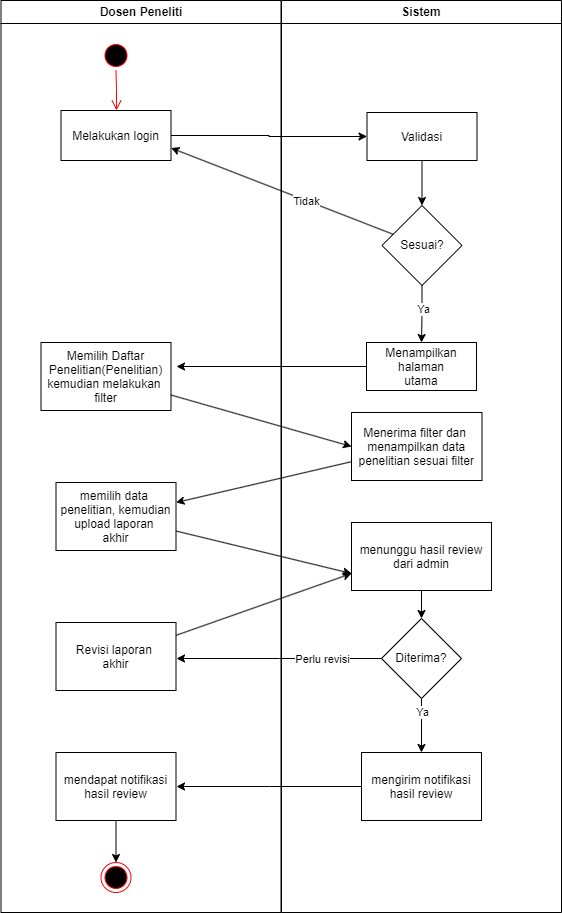

The diagram above was exported from draw.io. Its source (the exported page's mxGraphModel, read from the mxfile embedded in the PNG):
<mxGraphModel dx="1050" dy="557" grid="1" gridSize="10" guides="1" tooltips="1" connect="1" arrows="1" fold="1" page="1" pageScale="1" pageWidth="1169" pageHeight="826" background="none" math="0" shadow="0">
  <root>
    <mxCell id="0" />
    <mxCell id="1" parent="0" />
    <mxCell id="2" value="Dosen Peneliti" style="swimlane;whiteSpace=wrap;startSize=23;" parent="1" vertex="1">
      <mxGeometry x="164.5" y="128" width="280" height="912" as="geometry" />
    </mxCell>
    <mxCell id="5" value="" style="ellipse;shape=startState;fillColor=#000000;strokeColor=#ff0000;" parent="2" vertex="1">
      <mxGeometry x="100" y="40" width="30" height="30" as="geometry" />
    </mxCell>
    <mxCell id="6" value="" style="edgeStyle=elbowEdgeStyle;elbow=horizontal;verticalAlign=bottom;endArrow=open;endSize=8;strokeColor=#FF0000;endFill=1;rounded=0" parent="2" source="5" target="7" edge="1">
      <mxGeometry x="100" y="40" as="geometry">
        <mxPoint x="115" y="110" as="targetPoint" />
      </mxGeometry>
    </mxCell>
    <mxCell id="7" value="Melakukan login" style="" parent="2" vertex="1">
      <mxGeometry x="60" y="110" width="110" height="50" as="geometry" />
    </mxCell>
    <mxCell id="8" value="Memilih Daftar &#10;Penelitian(Penelitian)&#10;kemudian melakukan &#10;filter" style="" parent="2" vertex="1">
      <mxGeometry x="40" y="342" width="130" height="68" as="geometry" />
    </mxCell>
    <mxCell id="38" value="" style="ellipse;shape=endState;fillColor=#000000;strokeColor=#ff0000" parent="2" vertex="1">
      <mxGeometry x="100" y="862" width="30" height="30" as="geometry" />
    </mxCell>
    <mxCell id="oYpXWh9MYxcOKH4wnSdL-53" value="memilih data &#10;penelitian, kemudian&#10;upload laporan &#10;akhir" style="" parent="2" vertex="1">
      <mxGeometry x="55" y="482" width="120" height="68" as="geometry" />
    </mxCell>
    <mxCell id="oYpXWh9MYxcOKH4wnSdL-63" value="Revisi laporan &#10;akhir" style="" parent="2" vertex="1">
      <mxGeometry x="55" y="622" width="120" height="68" as="geometry" />
    </mxCell>
    <mxCell id="qQRWkgLpoGCScBRGs1NW-38" style="edgeStyle=orthogonalEdgeStyle;rounded=0;orthogonalLoop=1;jettySize=auto;html=1;entryX=0.5;entryY=0;entryDx=0;entryDy=0;" parent="2" source="oYpXWh9MYxcOKH4wnSdL-76" target="38" edge="1">
      <mxGeometry relative="1" as="geometry" />
    </mxCell>
    <mxCell id="oYpXWh9MYxcOKH4wnSdL-76" value="mendapat notifikasi&#10;hasil review" style="" parent="2" vertex="1">
      <mxGeometry x="55" y="752" width="120" height="68" as="geometry" />
    </mxCell>
    <mxCell id="3" value="Sistem" style="swimlane;whiteSpace=wrap" parent="1" vertex="1">
      <mxGeometry x="445" y="128" width="280" height="912" as="geometry" />
    </mxCell>
    <mxCell id="19" value="" style="endArrow=open;strokeColor=#FF0000;endFill=1;rounded=0" parent="3" edge="1">
      <mxGeometry relative="1" as="geometry">
        <mxPoint x="75" y="270" as="sourcePoint" />
      </mxGeometry>
    </mxCell>
    <mxCell id="24" value="" style="endArrow=open;strokeColor=#FF0000;endFill=1;rounded=0" parent="3" edge="1">
      <mxGeometry relative="1" as="geometry">
        <mxPoint x="130" y="245" as="sourcePoint" />
      </mxGeometry>
    </mxCell>
    <mxCell id="oYpXWh9MYxcOKH4wnSdL-44" style="edgeStyle=orthogonalEdgeStyle;rounded=0;orthogonalLoop=1;jettySize=auto;html=1;" parent="3" source="oYpXWh9MYxcOKH4wnSdL-41" target="oYpXWh9MYxcOKH4wnSdL-42" edge="1">
      <mxGeometry relative="1" as="geometry" />
    </mxCell>
    <mxCell id="oYpXWh9MYxcOKH4wnSdL-41" value="Validasi" style="" parent="3" vertex="1">
      <mxGeometry x="85.5" y="112" width="110" height="48" as="geometry" />
    </mxCell>
    <mxCell id="oYpXWh9MYxcOKH4wnSdL-48" style="edgeStyle=orthogonalEdgeStyle;rounded=0;orthogonalLoop=1;jettySize=auto;html=1;" parent="3" source="oYpXWh9MYxcOKH4wnSdL-42" target="oYpXWh9MYxcOKH4wnSdL-47" edge="1">
      <mxGeometry relative="1" as="geometry" />
    </mxCell>
    <mxCell id="oYpXWh9MYxcOKH4wnSdL-49" value="Ya" style="edgeLabel;html=1;align=center;verticalAlign=middle;resizable=0;points=[];" parent="oYpXWh9MYxcOKH4wnSdL-48" vertex="1" connectable="0">
      <mxGeometry x="-0.1861" y="1" relative="1" as="geometry">
        <mxPoint as="offset" />
      </mxGeometry>
    </mxCell>
    <mxCell id="oYpXWh9MYxcOKH4wnSdL-42" value="Sesuai?" style="rhombus;whiteSpace=wrap;html=1;" parent="3" vertex="1">
      <mxGeometry x="100.5" y="205" width="80" height="80" as="geometry" />
    </mxCell>
    <mxCell id="oYpXWh9MYxcOKH4wnSdL-50" style="edgeStyle=orthogonalEdgeStyle;rounded=0;orthogonalLoop=1;jettySize=auto;html=1;" parent="3" source="oYpXWh9MYxcOKH4wnSdL-47" edge="1">
      <mxGeometry relative="1" as="geometry">
        <mxPoint x="-105" y="366" as="targetPoint" />
      </mxGeometry>
    </mxCell>
    <mxCell id="oYpXWh9MYxcOKH4wnSdL-47" value="Menampilkan&#10;halaman&#10;utama" style="" parent="3" vertex="1">
      <mxGeometry x="85" y="342" width="110" height="48" as="geometry" />
    </mxCell>
    <mxCell id="oYpXWh9MYxcOKH4wnSdL-51" value="Menerima filter dan &#10;menampilkan data&#10;penelitian sesuai filter" style="" parent="3" vertex="1">
      <mxGeometry x="70" y="412" width="130.5" height="68" as="geometry" />
    </mxCell>
    <mxCell id="oYpXWh9MYxcOKH4wnSdL-58" style="edgeStyle=orthogonalEdgeStyle;rounded=0;orthogonalLoop=1;jettySize=auto;html=1;entryX=0.5;entryY=0;entryDx=0;entryDy=0;" parent="3" source="oYpXWh9MYxcOKH4wnSdL-55" target="oYpXWh9MYxcOKH4wnSdL-57" edge="1">
      <mxGeometry relative="1" as="geometry" />
    </mxCell>
    <mxCell id="oYpXWh9MYxcOKH4wnSdL-55" value="menunggu hasil review&#10;dari admin" style="" parent="3" vertex="1">
      <mxGeometry x="70" y="522" width="140" height="68" as="geometry" />
    </mxCell>
    <mxCell id="oYpXWh9MYxcOKH4wnSdL-60" style="edgeStyle=orthogonalEdgeStyle;rounded=0;orthogonalLoop=1;jettySize=auto;html=1;" parent="3" source="oYpXWh9MYxcOKH4wnSdL-57" target="oYpXWh9MYxcOKH4wnSdL-59" edge="1">
      <mxGeometry relative="1" as="geometry" />
    </mxCell>
    <mxCell id="oYpXWh9MYxcOKH4wnSdL-61" value="Ya" style="edgeLabel;html=1;align=center;verticalAlign=middle;resizable=0;points=[];" parent="oYpXWh9MYxcOKH4wnSdL-60" vertex="1" connectable="0">
      <mxGeometry x="-0.5333" relative="1" as="geometry">
        <mxPoint as="offset" />
      </mxGeometry>
    </mxCell>
    <mxCell id="oYpXWh9MYxcOKH4wnSdL-64" style="edgeStyle=orthogonalEdgeStyle;rounded=0;orthogonalLoop=1;jettySize=auto;html=1;" parent="3" source="oYpXWh9MYxcOKH4wnSdL-57" edge="1">
      <mxGeometry relative="1" as="geometry">
        <mxPoint x="-105" y="658" as="targetPoint" />
      </mxGeometry>
    </mxCell>
    <mxCell id="oYpXWh9MYxcOKH4wnSdL-65" value="Perlu revisi" style="edgeLabel;html=1;align=center;verticalAlign=middle;resizable=0;points=[];" parent="oYpXWh9MYxcOKH4wnSdL-64" vertex="1" connectable="0">
      <mxGeometry x="-0.4189" y="3" relative="1" as="geometry">
        <mxPoint y="-3" as="offset" />
      </mxGeometry>
    </mxCell>
    <mxCell id="oYpXWh9MYxcOKH4wnSdL-57" value="Diterima?" style="rhombus;whiteSpace=wrap;html=1;" parent="3" vertex="1">
      <mxGeometry x="100" y="618" width="80" height="80" as="geometry" />
    </mxCell>
    <mxCell id="oYpXWh9MYxcOKH4wnSdL-77" style="edgeStyle=orthogonalEdgeStyle;rounded=0;orthogonalLoop=1;jettySize=auto;html=1;" parent="3" source="oYpXWh9MYxcOKH4wnSdL-59" edge="1">
      <mxGeometry relative="1" as="geometry">
        <mxPoint x="-105" y="786" as="targetPoint" />
      </mxGeometry>
    </mxCell>
    <mxCell id="oYpXWh9MYxcOKH4wnSdL-59" value="mengirim notifikasi&#10;hasil review" style="" parent="3" vertex="1">
      <mxGeometry x="80" y="752" width="120" height="68" as="geometry" />
    </mxCell>
    <mxCell id="oYpXWh9MYxcOKH4wnSdL-43" style="edgeStyle=orthogonalEdgeStyle;rounded=0;orthogonalLoop=1;jettySize=auto;html=1;" parent="1" source="7" target="oYpXWh9MYxcOKH4wnSdL-41" edge="1">
      <mxGeometry relative="1" as="geometry" />
    </mxCell>
    <mxCell id="oYpXWh9MYxcOKH4wnSdL-45" style="rounded=0;orthogonalLoop=1;jettySize=auto;html=1;entryX=1;entryY=0.75;entryDx=0;entryDy=0;" parent="1" source="oYpXWh9MYxcOKH4wnSdL-42" target="7" edge="1">
      <mxGeometry relative="1" as="geometry" />
    </mxCell>
    <mxCell id="oYpXWh9MYxcOKH4wnSdL-46" value="Tidak" style="edgeLabel;html=1;align=center;verticalAlign=middle;resizable=0;points=[];" parent="oYpXWh9MYxcOKH4wnSdL-45" vertex="1" connectable="0">
      <mxGeometry x="-0.2093" relative="1" as="geometry">
        <mxPoint y="1" as="offset" />
      </mxGeometry>
    </mxCell>
    <mxCell id="oYpXWh9MYxcOKH4wnSdL-52" style="rounded=0;orthogonalLoop=1;jettySize=auto;html=1;entryX=0;entryY=0.5;entryDx=0;entryDy=0;" parent="1" source="8" target="oYpXWh9MYxcOKH4wnSdL-51" edge="1">
      <mxGeometry relative="1" as="geometry" />
    </mxCell>
    <mxCell id="oYpXWh9MYxcOKH4wnSdL-54" style="rounded=0;orthogonalLoop=1;jettySize=auto;html=1;" parent="1" source="oYpXWh9MYxcOKH4wnSdL-51" target="oYpXWh9MYxcOKH4wnSdL-53" edge="1">
      <mxGeometry relative="1" as="geometry" />
    </mxCell>
    <mxCell id="oYpXWh9MYxcOKH4wnSdL-56" style="rounded=0;orthogonalLoop=1;jettySize=auto;html=1;entryX=0;entryY=0.75;entryDx=0;entryDy=0;" parent="1" source="oYpXWh9MYxcOKH4wnSdL-53" target="oYpXWh9MYxcOKH4wnSdL-55" edge="1">
      <mxGeometry relative="1" as="geometry" />
    </mxCell>
    <mxCell id="oYpXWh9MYxcOKH4wnSdL-67" style="rounded=0;orthogonalLoop=1;jettySize=auto;html=1;entryX=0;entryY=0.75;entryDx=0;entryDy=0;" parent="1" source="oYpXWh9MYxcOKH4wnSdL-63" target="oYpXWh9MYxcOKH4wnSdL-55" edge="1">
      <mxGeometry relative="1" as="geometry" />
    </mxCell>
  </root>
</mxGraphModel>